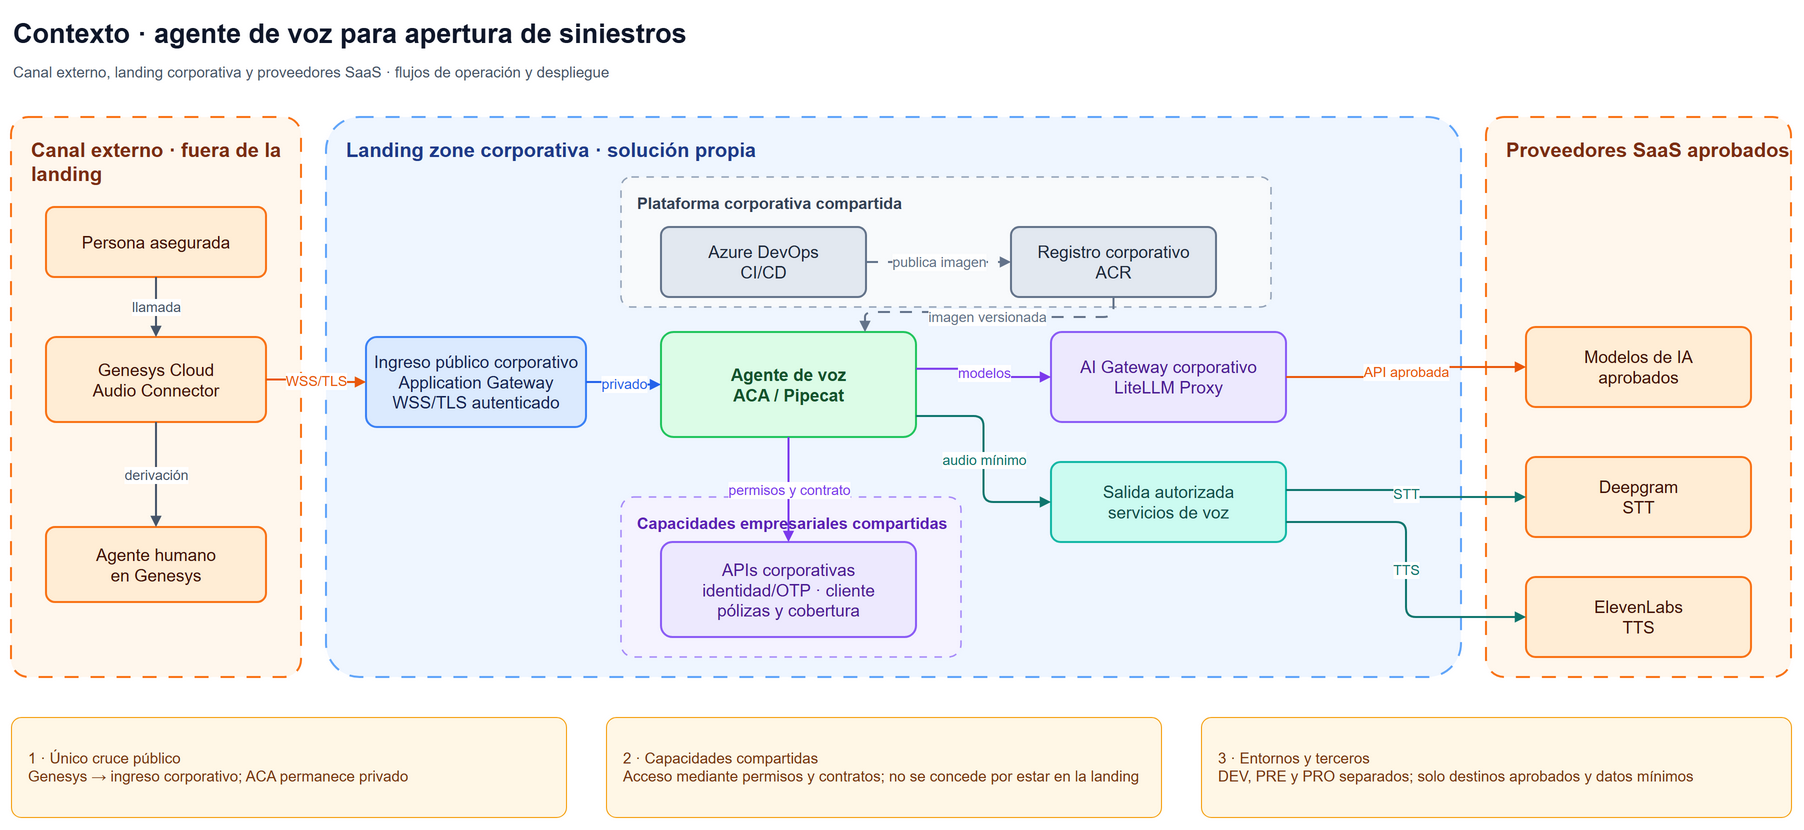

The diagram above was exported from draw.io. Its source (the exported page's mxGraphModel, read from the mxfile embedded in the PNG):
<mxGraphModel dx="1900" dy="960" grid="1" gridSize="10" guides="1" tooltips="1" connect="1" arrows="1" fold="1" page="1" pageScale="1" pageWidth="1850" pageHeight="900" math="0" shadow="0">
  <root>
    <mxCell id="0" />
    <mxCell id="1" parent="0" />
    <mxCell id="title" value="Contexto · agente de voz para apertura de siniestros" style="text;html=1;align=left;verticalAlign=middle;whiteSpace=wrap;fontColor=#0f172a;fontSize=27;fontStyle=1;" vertex="1" parent="1">
      <mxGeometry x="30" y="18" width="1780" height="46" as="geometry" />
    </mxCell>
    <mxCell id="subtitle" value="Canal externo, landing corporativa y proveedores SaaS · flujos de operación y despliegue" style="text;html=1;align=left;verticalAlign=middle;whiteSpace=wrap;fontColor=#475569;fontSize=15;" vertex="1" parent="1">
      <mxGeometry x="30" y="67" width="1780" height="26" as="geometry" />
    </mxCell>
    <mxCell id="channel_zone" value="Canal externo · fuera de la landing" style="rounded=1;arcSize=6;whiteSpace=wrap;html=1;align=left;verticalAlign=top;spacingLeft=18;spacingTop=14;fontSize=20;fontStyle=1;strokeWidth=2;dashed=1;dashPattern=7 6;fillColor=#fff7ed;strokeColor=#f97316;fontColor=#7c2d12;" vertex="1" parent="1">
      <mxGeometry x="30" y="125" width="290" height="560" as="geometry" />
    </mxCell>
    <mxCell id="landing_zone" value="Landing zone corporativa · solución propia" style="rounded=1;arcSize=6;whiteSpace=wrap;html=1;align=left;verticalAlign=top;spacingLeft=18;spacingTop=14;fontSize=20;fontStyle=1;strokeWidth=2;dashed=1;dashPattern=7 6;fillColor=#eff6ff;strokeColor=#60a5fa;fontColor=#1e3a8a;" vertex="1" parent="1">
      <mxGeometry x="345" y="125" width="1135" height="560" as="geometry" />
    </mxCell>
    <mxCell id="saas_zone" value="Proveedores SaaS aprobados" style="rounded=1;arcSize=6;whiteSpace=wrap;html=1;align=left;verticalAlign=top;spacingLeft=18;spacingTop=14;fontSize=20;fontStyle=1;strokeWidth=2;dashed=1;dashPattern=7 6;fillColor=#fff7ed;strokeColor=#f97316;fontColor=#7c2d12;" vertex="1" parent="1">
      <mxGeometry x="1505" y="125" width="305" height="560" as="geometry" />
    </mxCell>
    <mxCell id="platform_zone" value="Plataforma corporativa compartida" style="rounded=1;arcSize=8;whiteSpace=wrap;html=1;align=left;verticalAlign=top;spacingLeft=14;spacingTop=10;fontSize=16;fontStyle=1;strokeWidth=1.5;dashed=1;dashPattern=5 5;fillColor=#f8fafc;strokeColor=#94a3b8;fontColor=#334155;" vertex="1" parent="1">
      <mxGeometry x="640" y="185" width="650" height="130" as="geometry" />
    </mxCell>
    <mxCell id="business_zone" value="Capacidades empresariales compartidas" style="rounded=1;arcSize=8;whiteSpace=wrap;html=1;align=left;verticalAlign=top;spacingLeft=14;spacingTop=10;fontSize=16;fontStyle=1;strokeWidth=1.5;dashed=1;dashPattern=5 5;fillColor=#f5f3ff;strokeColor=#a78bfa;fontColor=#5b21b6;" vertex="1" parent="1">
      <mxGeometry x="640" y="505" width="340" height="160" as="geometry" />
    </mxCell>
    <mxCell id="insured" value="Persona asegurada" style="rounded=1;arcSize=12;whiteSpace=wrap;html=1;align=center;verticalAlign=middle;fontSize=17;strokeWidth=2;fillColor=#ffedd5;strokeColor=#f97316;fontColor=#431407;" vertex="1" parent="1">
      <mxGeometry x="65" y="215" width="220" height="70" as="geometry" />
    </mxCell>
    <mxCell id="genesys" value="Genesys Cloud&lt;br&gt;Audio Connector" style="rounded=1;arcSize=12;whiteSpace=wrap;html=1;align=center;verticalAlign=middle;fontSize=17;strokeWidth=2;fillColor=#ffedd5;strokeColor=#f97316;fontColor=#431407;" vertex="1" parent="1">
      <mxGeometry x="65" y="345" width="220" height="85" as="geometry" />
    </mxCell>
    <mxCell id="human" value="Agente humano&lt;br&gt;en Genesys" style="rounded=1;arcSize=12;whiteSpace=wrap;html=1;align=center;verticalAlign=middle;fontSize=17;strokeWidth=2;fillColor=#ffedd5;strokeColor=#f97316;fontColor=#431407;" vertex="1" parent="1">
      <mxGeometry x="65" y="535" width="220" height="75" as="geometry" />
    </mxCell>
    <mxCell id="ingress" value="Ingreso público corporativo&lt;br&gt;Application Gateway&lt;br&gt;WSS/TLS autenticado" style="rounded=1;arcSize=12;whiteSpace=wrap;html=1;align=center;verticalAlign=middle;fontSize=17;strokeWidth=2;fillColor=#dbeafe;strokeColor=#3b82f6;fontColor=#172554;" vertex="1" parent="1">
      <mxGeometry x="385" y="345" width="220" height="90" as="geometry" />
    </mxCell>
    <mxCell id="agent" value="Agente de voz&lt;br&gt;ACA / Pipecat" style="rounded=1;arcSize=12;whiteSpace=wrap;html=1;align=center;verticalAlign=middle;fontSize=17;strokeWidth=2;fillColor=#dcfce7;strokeColor=#22c55e;fontColor=#14532d;fontStyle=1;" vertex="1" parent="1">
      <mxGeometry x="680" y="340" width="255" height="105" as="geometry" />
    </mxCell>
    <mxCell id="corporate_services" value="APIs corporativas&lt;br&gt;identidad/OTP · cliente&lt;br&gt;pólizas y cobertura" style="rounded=1;arcSize=12;whiteSpace=wrap;html=1;align=center;verticalAlign=middle;fontSize=17;strokeWidth=2;fillColor=#ede9fe;strokeColor=#8b5cf6;fontColor=#4c1d95;" vertex="1" parent="1">
      <mxGeometry x="680" y="550" width="255" height="95" as="geometry" />
    </mxCell>
    <mxCell id="devops" value="Azure DevOps&lt;br&gt;CI/CD" style="rounded=1;arcSize=12;whiteSpace=wrap;html=1;align=center;verticalAlign=middle;fontSize=17;strokeWidth=2;fillColor=#e2e8f0;strokeColor=#64748b;fontColor=#1e293b;" vertex="1" parent="1">
      <mxGeometry x="680" y="235" width="205" height="70" as="geometry" />
    </mxCell>
    <mxCell id="acr" value="Registro corporativo&lt;br&gt;ACR" style="rounded=1;arcSize=12;whiteSpace=wrap;html=1;align=center;verticalAlign=middle;fontSize=17;strokeWidth=2;fillColor=#e2e8f0;strokeColor=#64748b;fontColor=#1e293b;" vertex="1" parent="1">
      <mxGeometry x="1030" y="235" width="205" height="70" as="geometry" />
    </mxCell>
    <mxCell id="ai_gateway" value="AI Gateway corporativo&lt;br&gt;LiteLLM Proxy" style="rounded=1;arcSize=12;whiteSpace=wrap;html=1;align=center;verticalAlign=middle;fontSize=17;strokeWidth=2;fillColor=#ede9fe;strokeColor=#8b5cf6;fontColor=#4c1d95;" vertex="1" parent="1">
      <mxGeometry x="1070" y="340" width="235" height="90" as="geometry" />
    </mxCell>
    <mxCell id="egress" value="Salida autorizada&lt;br&gt;servicios de voz" style="rounded=1;arcSize=12;whiteSpace=wrap;html=1;align=center;verticalAlign=middle;fontSize=17;strokeWidth=2;fillColor=#ccfbf1;strokeColor=#14b8a6;fontColor=#134e4a;" vertex="1" parent="1">
      <mxGeometry x="1070" y="470" width="235" height="80" as="geometry" />
    </mxCell>
    <mxCell id="ai_providers" value="Modelos de IA&lt;br&gt;aprobados" style="rounded=1;arcSize=12;whiteSpace=wrap;html=1;align=center;verticalAlign=middle;fontSize=17;strokeWidth=2;fillColor=#ffedd5;strokeColor=#f97316;fontColor=#431407;" vertex="1" parent="1">
      <mxGeometry x="1545" y="335" width="225" height="80" as="geometry" />
    </mxCell>
    <mxCell id="deepgram" value="Deepgram&lt;br&gt;STT" style="rounded=1;arcSize=12;whiteSpace=wrap;html=1;align=center;verticalAlign=middle;fontSize=17;strokeWidth=2;fillColor=#ffedd5;strokeColor=#f97316;fontColor=#431407;" vertex="1" parent="1">
      <mxGeometry x="1545" y="465" width="225" height="80" as="geometry" />
    </mxCell>
    <mxCell id="elevenlabs" value="ElevenLabs&lt;br&gt;TTS" style="rounded=1;arcSize=12;whiteSpace=wrap;html=1;align=center;verticalAlign=middle;fontSize=17;strokeWidth=2;fillColor=#ffedd5;strokeColor=#f97316;fontColor=#431407;" vertex="1" parent="1">
      <mxGeometry x="1545" y="585" width="225" height="80" as="geometry" />
    </mxCell>
    <mxCell id="call" value="llamada" style="edgeStyle=orthogonalEdgeStyle;rounded=1;orthogonalLoop=1;jettySize=auto;html=1;endArrow=block;endFill=1;strokeWidth=2;strokeColor=#475569;fontColor=#475569;fontSize=14;labelBackgroundColor=#ffffff;exitX=0.5;exitY=1;entryX=0.5;entryY=0;" edge="1" parent="1" source="insured" target="genesys">
      <mxGeometry relative="1" as="geometry" />
    </mxCell>
    <mxCell id="handoff" value="derivación" style="edgeStyle=orthogonalEdgeStyle;rounded=1;orthogonalLoop=1;jettySize=auto;html=1;endArrow=block;endFill=1;strokeWidth=2;strokeColor=#475569;fontColor=#475569;fontSize=14;labelBackgroundColor=#ffffff;exitX=0.5;exitY=1;entryX=0.5;entryY=0;" edge="1" parent="1" source="genesys" target="human">
      <mxGeometry relative="1" as="geometry" />
    </mxCell>
    <mxCell id="public_boundary" value="WSS/TLS" style="edgeStyle=orthogonalEdgeStyle;rounded=1;orthogonalLoop=1;jettySize=auto;html=1;endArrow=block;endFill=1;strokeWidth=2;strokeColor=#ea580c;fontColor=#ea580c;fontSize=14;labelBackgroundColor=#ffffff;exitX=1;exitY=0.5;entryX=0;entryY=0.5;" edge="1" parent="1" source="genesys" target="ingress">
      <mxGeometry relative="1" as="geometry" />
    </mxCell>
    <mxCell id="private_wss" value="privado" style="edgeStyle=orthogonalEdgeStyle;rounded=1;orthogonalLoop=1;jettySize=auto;html=1;endArrow=block;endFill=1;strokeWidth=2;strokeColor=#2563eb;fontColor=#2563eb;fontSize=14;labelBackgroundColor=#ffffff;exitX=1;exitY=0.5;entryX=0;entryY=0.5;" edge="1" parent="1" source="ingress" target="agent">
      <mxGeometry relative="1" as="geometry" />
    </mxCell>
    <mxCell id="business_access" value="permisos y contrato" style="edgeStyle=orthogonalEdgeStyle;rounded=1;orthogonalLoop=1;jettySize=auto;html=1;endArrow=block;endFill=1;strokeWidth=2;strokeColor=#7c3aed;fontColor=#7c3aed;fontSize=14;labelBackgroundColor=#ffffff;exitX=0.5;exitY=1;entryX=0.5;entryY=0;" edge="1" parent="1" source="agent" target="corporate_services">
      <mxGeometry relative="1" as="geometry" />
    </mxCell>
    <mxCell id="model_access" value="modelos" style="edgeStyle=orthogonalEdgeStyle;rounded=1;orthogonalLoop=1;jettySize=auto;html=1;endArrow=block;endFill=1;strokeWidth=2;strokeColor=#7c3aed;fontColor=#7c3aed;fontSize=14;labelBackgroundColor=#ffffff;exitX=1;exitY=0.35;entryX=0;entryY=0.5;" edge="1" parent="1" source="agent" target="ai_gateway">
      <mxGeometry relative="1" as="geometry" />
    </mxCell>
    <mxCell id="model_egress" value="API aprobada" style="edgeStyle=orthogonalEdgeStyle;rounded=1;orthogonalLoop=1;jettySize=auto;html=1;endArrow=block;endFill=1;strokeWidth=2;strokeColor=#ea580c;fontColor=#ea580c;fontSize=14;labelBackgroundColor=#ffffff;exitX=1;exitY=0.5;entryX=0;entryY=0.5;" edge="1" parent="1" source="ai_gateway" target="ai_providers">
      <mxGeometry relative="1" as="geometry" />
    </mxCell>
    <mxCell id="voice_access" value="audio mínimo" style="edgeStyle=orthogonalEdgeStyle;rounded=1;orthogonalLoop=1;jettySize=auto;html=1;endArrow=block;endFill=1;strokeWidth=2;strokeColor=#0f766e;fontColor=#0f766e;fontSize=14;labelBackgroundColor=#ffffff;exitX=1;exitY=0.8;entryX=0;entryY=0.5;" edge="1" parent="1" source="agent" target="egress">
      <mxGeometry relative="1" as="geometry" />
    </mxCell>
    <mxCell id="stt_egress" value="STT" style="edgeStyle=orthogonalEdgeStyle;rounded=1;orthogonalLoop=1;jettySize=auto;html=1;endArrow=block;endFill=1;strokeWidth=2;strokeColor=#0f766e;fontColor=#0f766e;fontSize=14;labelBackgroundColor=#ffffff;exitX=1;exitY=0.35;entryX=0;entryY=0.5;" edge="1" parent="1" source="egress" target="deepgram">
      <mxGeometry relative="1" as="geometry" />
    </mxCell>
    <mxCell id="tts_egress" value="TTS" style="edgeStyle=orthogonalEdgeStyle;rounded=1;orthogonalLoop=1;jettySize=auto;html=1;endArrow=block;endFill=1;strokeWidth=2;strokeColor=#0f766e;fontColor=#0f766e;fontSize=14;labelBackgroundColor=#ffffff;exitX=1;exitY=0.75;entryX=0;entryY=0.5;" edge="1" parent="1" source="egress" target="elevenlabs">
      <mxGeometry relative="1" as="geometry" />
    </mxCell>
    <mxCell id="publish_image" value="publica imagen" style="edgeStyle=orthogonalEdgeStyle;rounded=1;orthogonalLoop=1;jettySize=auto;html=1;endArrow=block;endFill=1;strokeWidth=2;strokeColor=#64748b;fontColor=#64748b;fontSize=14;labelBackgroundColor=#ffffff;dashed=1;dashPattern=6 5;exitX=1;exitY=0.5;entryX=0;entryY=0.5;" edge="1" parent="1" source="devops" target="acr">
      <mxGeometry relative="1" as="geometry" />
    </mxCell>
    <mxCell id="deploy_agent" value="imagen versionada" style="edgeStyle=orthogonalEdgeStyle;rounded=1;orthogonalLoop=1;jettySize=auto;html=1;endArrow=block;endFill=1;strokeWidth=2;strokeColor=#64748b;fontColor=#64748b;fontSize=14;labelBackgroundColor=#ffffff;dashed=1;dashPattern=6 5;exitX=0.5;exitY=1;entryX=0.8;entryY=0;" edge="1" parent="1" source="acr" target="agent">
      <mxGeometry relative="1" as="geometry" />
    </mxCell>
    <mxCell id="note_ingress" value="1 · Único cruce público&lt;br&gt;Genesys → ingreso corporativo; ACA permanece privado" style="rounded=1;arcSize=10;whiteSpace=wrap;html=1;align=left;verticalAlign=middle;spacingLeft=15;fontSize=15;strokeWidth=1;fillColor=#fff7e6;strokeColor=#f59e0b;fontColor=#78350f;" vertex="1" parent="1">
      <mxGeometry x="30" y="725" width="555" height="100" as="geometry" />
    </mxCell>
    <mxCell id="note_shared" value="2 · Capacidades compartidas&lt;br&gt;Acceso mediante permisos y contratos; no se concede por estar en la landing" style="rounded=1;arcSize=10;whiteSpace=wrap;html=1;align=left;verticalAlign=middle;spacingLeft=15;fontSize=15;strokeWidth=1;fillColor=#fff7e6;strokeColor=#f59e0b;fontColor=#78350f;" vertex="1" parent="1">
      <mxGeometry x="625" y="725" width="555" height="100" as="geometry" />
    </mxCell>
    <mxCell id="note_envs" value="3 · Entornos y terceros&lt;br&gt;DEV, PRE y PRO separados; solo destinos aprobados y datos mínimos" style="rounded=1;arcSize=10;whiteSpace=wrap;html=1;align=left;verticalAlign=middle;spacingLeft=15;fontSize=15;strokeWidth=1;fillColor=#fff7e6;strokeColor=#f59e0b;fontColor=#78350f;" vertex="1" parent="1">
      <mxGeometry x="1220" y="725" width="590" height="100" as="geometry" />
    </mxCell>
  </root>
</mxGraphModel>